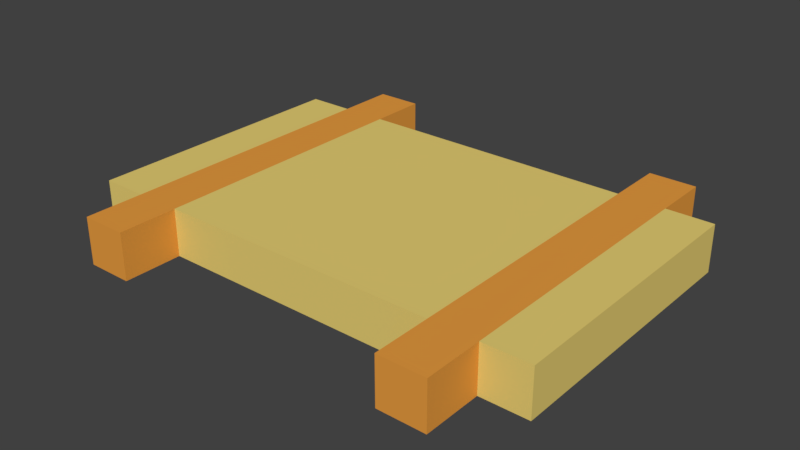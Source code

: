 # Source: bridge.blend  (saved by Blender 2.79.0; exported with 4.5.12 LTS)
import bpy
from mathutils import Matrix  # noqa: F401  (used for matrix-valued properties, if any)

bpy.ops.wm.read_factory_settings(use_empty=True)
scene = bpy.context.scene
scene.name = 'Scene'

# ---- collections
col_collection_1 = bpy.data.collections.new('Collection 1'); scene.collection.children.link(col_collection_1)

# ---- materials (node trees are filled in below, after node groups)
mat_rope = bpy.data.materials.new('Rope')
mat_rope.alpha_threshold = 0.0
mat_rope.use_transparent_shadow = False
mat_rope.diffuse_color = (0.8, 0.3321, 0.05262, 1.0)
mat_rope.roughness = 0.5
mat_rope.line_color = (0.0, 0.0, 0.0, 1.0)
mat_board = bpy.data.materials.new('Board')
mat_board.alpha_threshold = 0.0
mat_board.use_transparent_shadow = False
mat_board.diffuse_color = (0.8, 0.6257, 0.1735, 1.0)
mat_board.roughness = 0.5

# ---- material node trees

# ---- world
world_world = bpy.data.worlds.new('World'); scene.world = world_world
world_world.color = (0.05088, 0.05088, 0.05088)
world_world.use_sun_shadow = False
world_world.sun_shadow_jitter_overblur = 0.0
world_world.cycles.sampling_method = 'MANUAL'

# ---- meshes
me_cube = bpy.data.meshes.new('Cube')
me_cube.from_pydata([(1.0, 0.5875, -0.1002), (1.0, -0.5875, -0.1002), (-1.0, -0.5875, -0.1002), (-1.0, 0.5875, -0.1002), (1.0, 0.5875, 0.1002), (1.0, -0.5875, 0.1002), (-1.0, -0.5875, 0.1002), (-1.0, 0.5875, 0.1002), (0.8, 0.5875, -0.1002), (0.8, -0.5875, -0.1002), (0.8, 0.5875, 0.1002), (0.8, -0.5875, 0.1002), (-0.802, 0.5875, -0.1002), (-0.802, -0.5875, -0.1002), (-0.802, 0.5875, 0.1002), (-0.802, -0.5875, 0.1002), (0.5998, 0.5875, -0.1002), (0.5997, -0.5875, -0.1002), (0.5998, 0.5875, 0.1002), (0.5997, -0.5875, 0.1002), (-0.6058, 0.5875, -0.1002), (-0.6058, -0.5875, -0.1002), (-0.6058, 0.5875, 0.1002), (-0.6058, -0.5875, 0.1002), (0.8, -0.8375, 0.1002), (0.8, -0.8375, -0.1002), (-0.6058, -0.8375, -0.1002), (-0.802, -0.8375, -0.1002), (-0.6058, -0.8375, 0.1002), (-0.802, -0.8375, 0.1002), (0.5997, -0.8375, -0.1002), (0.5997, -0.8375, 0.1002), (0.8, 0.8375, -0.1002), (0.8, 0.8375, 0.1002), (-0.6058, 0.8375, -0.1002), (-0.802, 0.8375, -0.1002), (-0.6058, 0.8375, 0.1002), (-0.802, 0.8375, 0.1002), (0.5998, 0.8375, -0.1002), (0.5998, 0.8375, 0.1002)], [], [(12, 13, 2, 3), (14, 7, 6, 15), (0, 4, 5, 1), (13, 15, 6, 2), (2, 6, 7, 3), (14, 12, 3, 7), (4, 0, 8, 10), (1, 5, 11, 9), (4, 10, 11, 5), (0, 1, 9, 8), (18, 10, 33, 39), (19, 17, 30, 31), (22, 14, 15, 23), (20, 21, 13, 12), (8, 9, 17, 16), (10, 18, 19, 11), (15, 13, 27, 29), (22, 20, 34, 36), (16, 17, 21, 20), (18, 22, 23, 19), (17, 19, 23, 21), (18, 16, 20, 22), (26, 28, 29, 27), (25, 24, 31, 30), (23, 15, 29, 28), (13, 21, 26, 27), (9, 11, 24, 25), (21, 23, 28, 26), (11, 19, 31, 24), (17, 9, 25, 30), (36, 34, 35, 37), (33, 32, 38, 39), (8, 16, 38, 32), (16, 18, 39, 38), (12, 14, 37, 35), (14, 22, 36, 37), (20, 12, 35, 34), (10, 8, 32, 33)])
me_cube.polygons.foreach_set('material_index', [1, 1, 1, 1, 1, 1, 1, 1, 1, 1, 0, 0, 0, 0, 0, 0, 0, 0, 1, 1, 1, 1, 0, 0, 0, 0, 0, 0, 0, 0, 0, 0, 0, 0, 0, 0, 0, 0])
me_cube.materials.append(mat_rope)
me_cube.materials.append(mat_board)
me_cube.use_remesh_preserve_volume = False
me_cube.use_remesh_preserve_attributes = False
me_cube.use_mirror_vertex_groups = False
me_cube.update()

# ---- objects
ob_cube = bpy.data.objects.new('Cube', me_cube)

# ---- transforms, parenting, visibility, modifiers, constraints
ob_cube.location = (0.0, 0.0, 0.0)
ob_cube.lock_rotations_4d = False
ob_cube.empty_display_type = 'ARROWS'
ob_cube.lineart.crease_threshold = 0.0

# ---- collection membership
col_collection_1.objects.link(ob_cube)

# ---- scene / render settings (as saved in the file)
scene.frame_start = 1; scene.frame_end = 250; scene.frame_set(1)
scene.render.engine = 'BLENDER_EEVEE_NEXT'
scene.render.resolution_percentage = 50
scene.render.dither_intensity = 0.0
scene.cycles.use_denoising = False
scene.cycles.samples = 128
scene.cycles.sampling_pattern = 'TABULATED_SOBOL'
scene.cycles.use_adaptive_sampling = False
scene.cycles.use_light_tree = False
scene.cycles.blur_glossy = 0.0
scene.cycles.sample_clamp_indirect = 0.0
scene.view_settings.view_transform = 'Standard'
bpy.context.view_layer.update()

# ---- added for rendering (the .blend has no active camera and no usable light): camera, sun
cam_auto = bpy.data.cameras.new('AutoCamera')
cam_auto.lens = 50.0
cam_auto.sensor_width = 36.0
cam_auto.clip_end = 1000.0
ob_auto_camera = bpy.data.objects.new('AutoCamera', cam_auto)
scene.collection.objects.link(ob_auto_camera)
ob_auto_camera.location = (2.42075, -2.9049, 1.9366)
ob_auto_camera.rotation_euler = (1.09748, -7.21219e-08, 0.694738)
scene.camera = ob_auto_camera
light_auto_sun = bpy.data.lights.new('AutoSun', 'SUN')
light_auto_sun.energy = 3.0
light_auto_sun.angle = 0.0523599
ob_auto_sun = bpy.data.objects.new('AutoSun', light_auto_sun)
scene.collection.objects.link(ob_auto_sun)
ob_auto_sun.rotation_euler = (0.872665, 0.174533, 0.523599)
bpy.context.view_layer.update()
